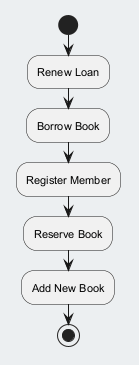

The diagram above was rendered by PlantUML. Its source (embedded in the PNG):
@startuml
skinparam backgroundColor #ECEFF1
skinparam classBackgroundColor #FFFFFF
skinparam classBorderColor #455A64
skinparam defaultFontSize 11
start
:Renew Loan;
:Borrow Book;
:Register Member;
:Reserve Book;
:Add New Book;
stop
@enduml